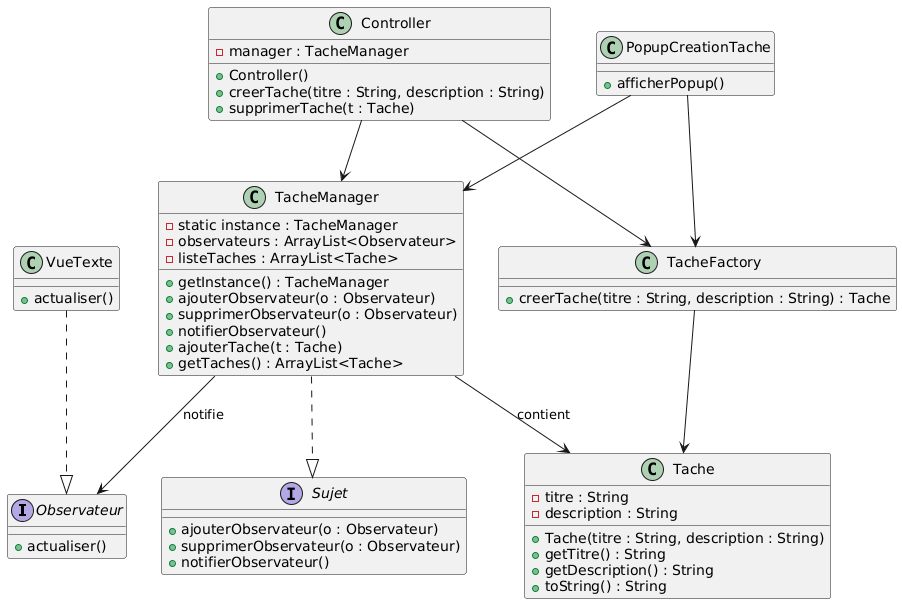

The diagram above was rendered by PlantUML. Its source (embedded in the PNG):
@startuml
interface Observateur {
        + actualiser()
    }

    interface Sujet {
        + ajouterObservateur(o : Observateur)
        + supprimerObservateur(o : Observateur)
        + notifierObservateur()
    }

    class Tache {
        - titre : String
        - description : String
        + Tache(titre : String, description : String)
        + getTitre() : String
        + getDescription() : String
        + toString() : String
    }

    class TacheFactory {
        + creerTache(titre : String, description : String) : Tache
    }

    class TacheManager {
        - static instance : TacheManager
        - observateurs : ArrayList<Observateur>
        - listeTaches : ArrayList<Tache>
        + getInstance() : TacheManager
        + ajouterObservateur(o : Observateur)
        + supprimerObservateur(o : Observateur)
        + notifierObservateur()
        + ajouterTache(t : Tache)
        + getTaches() : ArrayList<Tache>
    }

    class VueTexte {
        + actualiser()
    }

    class Controller {
        - manager : TacheManager
        + Controller()
        + creerTache(titre : String, description : String)
        + supprimerTache(t : Tache)
    }

    class PopupCreationTache {
        + afficherPopup()
    }



    TacheFactory --> Tache 
    Controller --> TacheFactory 
    Controller --> TacheManager
    PopupCreationTache --> TacheFactory 
    PopupCreationTache --> TacheManager 

    VueTexte ..|> Observateur
    TacheManager ..|> Sujet
    TacheManager --> Observateur : notifie 
    TacheManager --> Tache : contient
@enduml